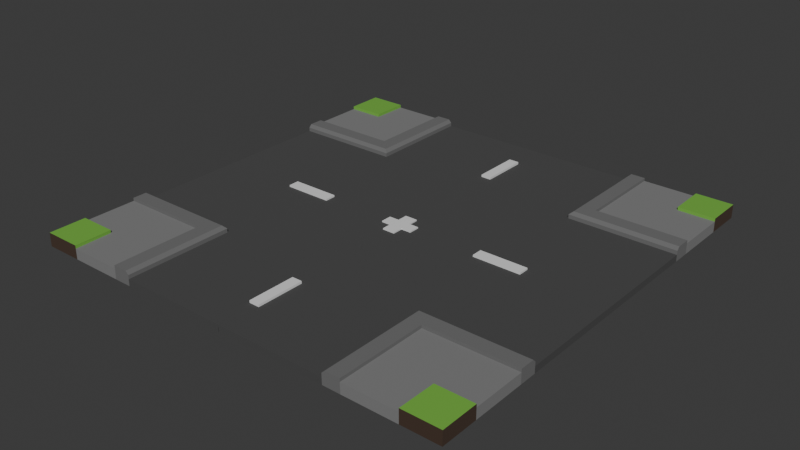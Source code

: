 # Source: intersection-road.blend  (saved by Blender 5.0.119; exported with 4.5.12 LTS)
import bpy
from mathutils import Matrix  # noqa: F401  (used for matrix-valued properties, if any)

bpy.ops.wm.read_factory_settings(use_empty=True)
scene = bpy.context.scene
scene.name = 'Scene'

# ---- collections
col_collection = bpy.data.collections.new('Collection'); scene.collection.children.link(col_collection)

# ---- materials (node trees are filled in below, after node groups)
mat_sidewalk = bpy.data.materials.new('Sidewalk')
mat_sidewalk.alpha_threshold = 0.0
mat_sidewalk.use_backface_culling_lightprobe_volume = False
mat_sidewalk.roughness = 0.5
mat_sidewalk.line_color = (0.0, 0.0, 0.0, 1.0)
mat_road = bpy.data.materials.new('Road')
mat_road_line = bpy.data.materials.new('Road Line')
mat_road_edge = bpy.data.materials.new('Road Edge')
mat_grass = bpy.data.materials.new('Grass')
mat_dirt = bpy.data.materials.new('Dirt')

# ---- material node trees
mat_sidewalk.use_nodes = True; mat_sidewalk.node_tree.nodes.clear()
_N = mat_sidewalk.node_tree.nodes; _L = mat_sidewalk.node_tree.links
n0 = _N.new('ShaderNodeOutputMaterial'); n0.name = 'Material Output'; n0.location = (200, 100)
n1 = _N.new('ShaderNodeBsdfPrincipled'); n1.name = 'Principled BSDF'; n1.location = (-200, 100)
n1.inputs[0].default_value = (0.2025, 0.2025, 0.2025, 1.0)
n1.inputs[2].default_value = 1.0
_L.new(n1.outputs[0], n0.inputs[0])
n0.is_active_output = True
mat_road.use_nodes = True; mat_road.node_tree.nodes.clear()
_N = mat_road.node_tree.nodes; _L = mat_road.node_tree.links
n0 = _N.new('ShaderNodeBsdfPrincipled'); n0.name = 'Principled BSDF'; n0.location = (-200, 100)
n0.inputs[0].default_value = (0.06303, 0.06303, 0.06303, 1.0)
n0.inputs[2].default_value = 1.0
n1 = _N.new('ShaderNodeOutputMaterial'); n1.name = 'Material Output'; n1.location = (200, 100)
_L.new(n0.outputs[0], n1.inputs[0])
n1.is_active_output = True
mat_road_line.use_nodes = True; mat_road_line.node_tree.nodes.clear()
_N = mat_road_line.node_tree.nodes; _L = mat_road_line.node_tree.links
n0 = _N.new('ShaderNodeBsdfPrincipled'); n0.name = 'Principled BSDF'; n0.location = (-200, 100)
n1 = _N.new('ShaderNodeOutputMaterial'); n1.name = 'Material Output'; n1.location = (200, 100)
_L.new(n0.outputs[0], n1.inputs[0])
n1.is_active_output = True
mat_road_edge.use_nodes = True; mat_road_edge.node_tree.nodes.clear()
_N = mat_road_edge.node_tree.nodes; _L = mat_road_edge.node_tree.links
n0 = _N.new('ShaderNodeBsdfPrincipled'); n0.name = 'Principled BSDF'; n0.location = (-200, 100)
n0.inputs[0].default_value = (0.1504, 0.1504, 0.1504, 1.0)
n0.inputs[2].default_value = 1.0
n1 = _N.new('ShaderNodeOutputMaterial'); n1.name = 'Material Output'; n1.location = (200, 100)
_L.new(n0.outputs[0], n1.inputs[0])
n1.is_active_output = True
mat_grass.use_nodes = True; mat_grass.node_tree.nodes.clear()
_N = mat_grass.node_tree.nodes; _L = mat_grass.node_tree.links
n0 = _N.new('ShaderNodeBsdfPrincipled'); n0.name = 'Principled BSDF'; n0.location = (-200, 100)
n0.inputs[0].default_value = (0.181, 0.4699, 0.06333, 1.0)
n1 = _N.new('ShaderNodeOutputMaterial'); n1.name = 'Material Output'; n1.location = (200, 100)
_L.new(n0.outputs[0], n1.inputs[0])
n1.is_active_output = True
mat_dirt.use_nodes = True; mat_dirt.node_tree.nodes.clear()
_N = mat_dirt.node_tree.nodes; _L = mat_dirt.node_tree.links
n0 = _N.new('ShaderNodeBsdfPrincipled'); n0.name = 'Principled BSDF'; n0.location = (-200, 100)
n0.inputs[0].default_value = (0.05476, 0.03085, 0.01861, 1.0)
n0.inputs[2].default_value = 1.0
n1 = _N.new('ShaderNodeOutputMaterial'); n1.name = 'Material Output'; n1.location = (200, 100)
_L.new(n0.outputs[0], n1.inputs[0])
n1.is_active_output = True

# ---- world
world_world = bpy.data.worlds.new('World'); scene.world = world_world
world_world.use_nodes = True; world_world.node_tree.nodes.clear()
_N = world_world.node_tree.nodes; _L = world_world.node_tree.links
n0 = _N.new('ShaderNodeOutputWorld'); n0.name = 'World Output'; n0.location = (200, 100)
n1 = _N.new('ShaderNodeBackground'); n1.name = 'Background'; n1.location = (-200, 100)
n1.inputs[0].default_value = (0.05088, 0.05088, 0.05088, 1.0)
_L.new(n1.outputs[0], n0.inputs[0])
n0.is_active_output = True
world_world.color = (0.05088, 0.05088, 0.05088)
world_world.sun_shadow_jitter_overblur = 0.0

# ---- meshes
me_cube = bpy.data.meshes.new('Cube')
me_cube.from_pydata([(0.5155, -0.514, 0.0625), (0.0, -1.0, 0.0), (0.0, -0.5, 0.0), (0.0, -0.02523, 0.0), (0.0, 0.0, 0.0), (0.0, -0.5812, 0.0), (0.0, -0.7783, 0.0), (0.5153, -0.5811, 0.06252), (1.0, -1.0, 0.0625), (1.0, -1.0, 0.0), (1.0, -0.5, 0.0), (1.0, -0.5, 0.03034), (1.0, -0.02523, 0.0), (1.0, -0.02523, 0.03034), (0.3925, -0.5, 0.0), (0.6151, -0.5, 0.0), (0.3925, -0.02523, 0.0), (0.6151, -0.02523, 0.0), (0.5824, -1.0, 0.0), (0.3925, -1.0, 0.0), (0.5, -0.5, 0.03034), (0.6151, -0.02523, 0.03034), (0.3925, -0.02523, 0.03034), (0.6151, -0.02523, 0.03857), (0.3925, -0.02523, 0.03857), (1.0, 0.0, 0.0), (1.0, 0.0, 0.03034), (0.6151, 0.0, 0.03034), (0.3925, 0.0, 0.03034), (0.3925, 0.0, 0.0), (0.6151, 0.0, 0.0), (0.6151, 0.0, 0.03857), (0.3925, 0.0, 0.03857), (1.0, -0.5812, 0.0), (1.0, -0.5812, 0.0625), (0.6151, -0.5812, 0.0), (0.3925, -0.5812, 0.0), (0.5, -0.581, 0.03041), (1.0, -0.8284, 0.0), (0.6151, -0.8284, 0.0), (0.3925, -0.8284, 0.0), (1.0, -0.8284, 0.0625), (1.0, -0.8284, 0.04842), (1.0, -0.5812, 0.04842), (1.0, -0.514, 0.0625), (1.0, -0.5, 0.04847), (1.0, -0.5, 0.04847), (0.5, -0.5, 0.04847), (0.5006, -1.0, 0.0), (0.5001, -1.0, 0.0308), (1.0, -1.0, 0.03125), (0.8283, -1.0, 0.0625), (0.8285, -1.0, 0.0), (0.8284, -1.0, 0.03125), (0.0, -0.5, 0.03034), (0.0001498, -1.0, 0.0308), (0.0005992, -1.0, 0.0), (0.5001, -1.0, 0.04825), (0.8305, -0.8284, 0.0625), (0.8314, -0.8284, 0.04842), (0.8284, -1.0, 0.04813), (0.5819, -0.8284, 0.04842), (0.5814, -1.0, 0.0308), (0.5811, -1.0, 0.0483), (0.5819, -0.8284, 0.06254), (0.5811, -1.0, 0.06241), (0.5151, -0.8284, 0.06254), (0.5142, -1.0, 0.06241), (0.8314, -0.5809, 0.04842), (0.582, -0.5811, 0.04842), (0.5819, -0.581, 0.06253), (0.5821, -0.514, 0.0625), (0.5687, -0.5, 0.04847), (0.5687, -0.5, 0.03034), (0.0, -0.5803, 0.03041), (0.5, -0.581, 0.04844), (0.0, -0.6041, 0.03053), (0.0, -0.8261, 0.03068), (0.5, -0.6046, 0.04838), (0.5001, -0.8262, 0.0483), (0.5001, -0.8263, 0.03068), (0.5001, -0.6047, 0.03053), (0.02445, -1.0, 0.0), (0.024, -1.0, 0.0308), (0.02385, -0.5, 0.03034), (0.02385, -0.5803, 0.03041), (0.02389, -0.6042, 0.03053), (0.02393, -0.8261, 0.03068), (0.0, -0.6041, 0.04091), (0.0, -0.826, 0.04107), (0.02389, -0.6042, 0.04091), (0.02393, -0.8261, 0.04107), (0.02918, -0.02523, 0.03034), (0.02897, -0.07384, 0.03034), (0.0, -0.07384, 0.03034), (0.07538, 0.0, 0.03034), (0.07556, -0.02523, 0.03034), (0.0, -0.02523, 0.03624), (0.0, 0.0, 0.03624), (0.02918, -0.02523, 0.03624), (0.07556, -0.02523, 0.03624), (0.02897, -0.07384, 0.03624), (0.0, -0.07384, 0.03624), (0.02918, 0.0, 0.03624), (0.07538, 0.0, 0.03624)], [], [(73, 20, 47, 72), (25, 26, 13, 12), (12, 13, 11, 10), (38, 9, 18, 39), (39, 18, 48, 19, 40), (12, 10, 15, 17), (17, 15, 14, 16), (21, 23, 24, 22), (27, 31, 23, 21), (22, 24, 32, 28), (23, 31, 32, 24), (16, 29, 30, 17), (3, 4, 29, 16), (13, 26, 27, 21), (17, 30, 25, 12), (15, 35, 36, 14), (10, 33, 35, 15), (9, 38, 41, 8, 50), (69, 43, 34, 70), (35, 39, 40, 36), (33, 38, 39, 35), (42, 59, 58, 41), (33, 43, 42, 38), (44, 46, 45), (71, 44, 45, 72), (33, 10, 46, 44, 34), (70, 71, 0, 7), (36, 40, 6, 5), (14, 36, 5, 2), (22, 28, 95, 96), (40, 19, 1, 6), (16, 14, 2, 3), (9, 50, 53, 52), (83, 55, 56, 82), (87, 77, 55, 83), (80, 49, 57, 79), (41, 58, 51, 8), (59, 60, 51, 58), (50, 8, 51, 60, 53), (62, 49, 48, 18), (53, 62, 18, 52), (63, 57, 49, 62), (60, 63, 62, 53), (60, 59, 61, 63), (63, 61, 64, 65), (65, 64, 66, 67), (66, 64, 70, 7), (64, 61, 69, 70), (61, 59, 68, 69), (43, 68, 59, 42), (34, 44, 71, 70), (0, 71, 72, 47), (20, 37, 75, 47), (11, 73, 72, 45), (84, 54, 74, 85), (47, 75, 7, 0), (57, 67, 66, 7, 75, 78, 79), (37, 81, 78, 75), (81, 80, 79, 78), (85, 74, 76, 86), (86, 76, 88, 90), (81, 86, 87, 80), (37, 85, 86, 81), (20, 84, 85, 37), (80, 87, 83, 49), (49, 83, 82, 48), (90, 88, 89, 91), (77, 87, 91, 89), (87, 86, 90, 91), (63, 65, 67, 57), (94, 54, 84, 93), (11, 13, 21, 22, 96, 92, 93, 84, 20, 73), (93, 92, 99, 101), (94, 93, 101, 102), (97, 102, 101, 99), (92, 96, 100, 99), (100, 104, 103, 99), (99, 103, 98, 97), (96, 95, 104, 100)])
me_cube.polygons.foreach_set('material_index', [3, 1, 1, 0, 0, 1, 1, 2, 2, 2, 2, 1, 1, 1, 1, 3, 3, 5, 3, 0, 0, 4, 0, 3, 3, 3, 3, 0, 3, 1, 0, 1, 5, 1, 1, 3, 4, 4, 5, 3, 0, 3, 0, 0, 3, 3, 3, 3, 0, 0, 3, 3, 3, 3, 1, 3, 3, 3, 3, 1, 2, 1, 1, 1, 1, 1, 2, 2, 2, 3, 1, 1, 2, 2, 2, 2, 2, 2, 2])
_uv = me_cube.uv_layers.new(name='UVMap')
_uv.uv.foreach_set('vector', [0.875, 0.6875, 0.875, 0.6875, 0.875, 0.6875, 0.875, 0.6875, 0.125, 0.6251, 0.875, 0.6251, 0.875, 0.6282, 0.125, 0.6282, 0.125, 0.6282, 0.875, 0.6282, 0.875, 0.6875, 0.125, 0.6875, 0.125, 0.7286, 0.125, 0.75, 0.1689, 0.6815, 0.1829, 0.7286, 0.1829, 0.7286, 0.1689, 0.6815, 0.1972, 0.75, 0.2107, 0.75, 0.2107, 0.7286, 0.125, 0.6282, 0.125, 0.6875, 0.1829, 0.6875, 0.1829, 0.6282, 0.1829, 0.6282, 0.1829, 0.6875, 0.2107, 0.6875, 0.2107, 0.6282, 0.8171, 0.6282, 0.8171, 0.6282, 0.7893, 0.6282, 0.7893, 0.6282, 0.8171, 0.6251, 0.8171, 0.6251, 0.8171, 0.6282, 0.8171, 0.6282, 0.7893, 0.6282, 0.7893, 0.6282, 0.7893, 0.6251, 0.7893, 0.6251, 0.8171, 0.6282, 0.8171, 0.6251, 0.7893, 0.6251, 0.7893, 0.6282, 0.2107, 0.6282, 0.2107, 0.6251, 0.1829, 0.6251, 0.1829, 0.6282, 0.25, 0.6282, 0.25, 0.6251, 0.2107, 0.6251, 0.2107, 0.6282, 0.875, 0.6282, 0.875, 0.6251, 0.8171, 0.6251, 0.8171, 0.6282, 0.1829, 0.6282, 0.1829, 0.6251, 0.125, 0.6251, 0.125, 0.6282, 0.1829, 0.6875, 0.1829, 0.6977, 0.2107, 0.6977, 0.2107, 0.6875, 0.125, 0.6875, 0.125, 0.6977, 0.1829, 0.6977, 0.1829, 0.6875, 0.375, 0.0, 0.375, 0.02144, 0.625, 0.02144, 0.625, 0.0, 0.5, 0.0, 0.875, 0.6977, 0.875, 0.6977, 0.875, 0.6977, 0.875, 0.6977, 0.1829, 0.6977, 0.1829, 0.7286, 0.2107, 0.7286, 0.2107, 0.6977, 0.125, 0.6977, 0.125, 0.7286, 0.1829, 0.7286, 0.1829, 0.6977, 0.875, 0.7286, 0.875, 0.7286, 0.875, 0.7286, 0.875, 0.7286, 0.125, 0.6977, 0.875, 0.6977, 0.875, 0.7286, 0.125, 0.7286, 0.875, 0.6893, 0.875, 0.6875, 0.875, 0.6875, 0.875, 0.6893, 0.875, 0.6893, 0.875, 0.6875, 0.875, 0.6875, 0.375, 0.05235, 0.375, 0.0625, 0.5689, 0.0625, 0.625, 0.06075, 0.625, 0.05235, 0.875, 0.6977, 0.875, 0.6893, 0.875, 0.6893, 0.875, 0.6977, 0.2107, 0.6977, 0.2107, 0.7286, 0.25, 0.7286, 0.25, 0.6977, 0.2107, 0.6875, 0.2107, 0.6977, 0.25, 0.6977, 0.25, 0.6875, 0.7893, 0.6282, 0.7893, 0.6251, 0.7576, 0.6251, 0.7576, 0.6282, 0.2107, 0.7286, 0.2107, 0.75, 0.25, 0.75, 0.25, 0.7286, 0.2107, 0.6282, 0.2107, 0.6875, 0.25, 0.6875, 0.25, 0.6282, 0.375, 0.0, 0.625, 0.375, 0.5606, 0.375, 0.2462, 0.0, 0.4375, 0.375, 0.4375, 0.375, -4.328e-05, 0.0, -4.535e-05, 0.0, 0.875, 0.6875, 0.875, 0.6875, 0.875, 0.6875, 0.875, 0.6875, 0.875, 0.6875, 0.875, 0.6875, 0.6562, 0.5625, 0.7104, 0.5934, 0.875, 0.7286, 0.875, 0.7286, 0.875, 0.75, 0.875, 0.75, 0.875, 0.7286, 0.0, 0.0, 0.875, 0.75, 0.875, 0.7286, 0.625, 0.375, 0.875, 0.75, 0.875, 0.75, 0.0, 0.0, 0.5606, 0.375, 0.126, 0.108, 0.4375, 0.375, -8.657e-05, 0.0, 0.1689, 0.6815, 0.5606, 0.375, 0.126, 0.108, 0.1689, 0.6815, 0.2462, 0.0, 0.187, 0.1603, 0.6562, 0.5625, 0.4375, 0.375, 0.126, 0.108, 0.0, 0.0, 0.187, 0.1603, 0.126, 0.108, 0.5606, 0.375, 0.0, 0.0, 0.875, 0.7286, 0.875, 0.7286, 0.187, 0.1603, 0.187, 0.1603, 0.875, 0.7286, 0.875, 0.7286, 0.187, 0.1603, 0.187, 0.1603, 0.875, 0.7286, 0.875, 0.7286, 0.187, 0.1603, 0.875, 0.7286, 0.875, 0.7286, 0.875, 0.7286, 0.875, 0.7286, 0.875, 0.7286, 0.875, 0.7286, 0.875, 0.7286, 0.875, 0.7286, 0.875, 0.7286, 0.875, 0.7286, 0.875, 0.7286, 0.875, 0.7286, 0.875, 0.6977, 0.875, 0.7286, 0.875, 0.7286, 0.875, 0.7286, 0.875, 0.6977, 0.875, 0.6893, 0.875, 0.6893, 0.875, 0.6977, 0.875, 0.6893, 0.875, 0.6893, 0.875, 0.6875, 0.875, 0.6875, 0.875, 0.6875, 0.875, 0.6875, 0.8396, 0.6673, 0.875, 0.6875, 0.875, 0.6875, 0.875, 0.6875, 0.875, 0.6875, 0.875, 0.6875, 0.875, 0.6875, 0.875, 0.6875, 0.875, 0.6875, 0.875, 0.6875, 0.875, 0.6875, 0.8396, 0.6673, 0.875, 0.6977, 0.875, 0.6893, 0.6562, 0.5625, 0.187, 0.1603, 0.875, 0.7286, 0.875, 0.7286, 0.8396, 0.6673, 0.7855, 0.6364, 0.7104, 0.5934, 0.875, 0.6875, 0.875, 0.6875, 0.7855, 0.6364, 0.8396, 0.6673, 0.875, 0.6875, 0.875, 0.6875, 0.7104, 0.5934, 0.7855, 0.6364, 0.875, 0.6875, 0.875, 0.6875, 0.875, 0.6875, 0.875, 0.6875, 0.875, 0.6875, 0.875, 0.6875, 0.875, 0.6875, 0.875, 0.6875, 0.875, 0.6875, 0.875, 0.6875, 0.875, 0.6875, 0.875, 0.6875, 0.875, 0.6875, 0.875, 0.6875, 0.875, 0.6875, 0.875, 0.6875, 0.875, 0.6875, 0.875, 0.6875, 0.875, 0.6875, 0.875, 0.6875, 0.875, 0.6875, 0.875, 0.6875, 0.875, 0.6875, 0.875, 0.6875, 0.4375, 0.375, 0.4375, 0.375, -4.535e-05, 0.0, -8.657e-05, 0.0, 0.875, 0.6875, 0.875, 0.6875, 0.875, 0.6875, 0.875, 0.6875, 0.875, 0.6875, 0.875, 0.6875, 0.875, 0.6875, 0.875, 0.6875, 0.875, 0.6875, 0.875, 0.6875, 0.875, 0.6875, 0.875, 0.6875, 0.187, 0.1603, 0.187, 0.1603, 0.187, 0.1603, 0.6562, 0.5625, 0.7628, 0.6342, 0.875, 0.6875, 0.875, 0.6875, 0.7655, 0.6342, 0.875, 0.6875, 0.875, 0.6282, 0.8171, 0.6282, 0.7893, 0.6282, 0.7576, 0.6282, 0.753, 0.6282, 0.7655, 0.6342, 0.875, 0.6875, 0.875, 0.6875, 0.875, 0.6875, 0.7655, 0.6342, 0.753, 0.6282, 0.753, 0.6282, 0.7655, 0.6342, 0.7628, 0.6342, 0.7655, 0.6342, 0.7655, 0.6342, 0.7628, 0.6342, 0.75, 0.6282, 0.7628, 0.6342, 0.7655, 0.6342, 0.753, 0.6282, 0.753, 0.6282, 0.7576, 0.6282, 0.7576, 0.6282, 0.753, 0.6282, 0.7576, 0.6282, 0.7576, 0.6251, 0.753, 0.6251, 0.753, 0.6282, 0.753, 0.6282, 0.753, 0.6251, 0.75, 0.6251, 0.75, 0.6282, 0.7576, 0.6282, 0.7576, 0.6251, 0.7576, 0.6251, 0.7576, 0.6282])
me_cube.materials.append(mat_sidewalk)
me_cube.materials.append(mat_road)
me_cube.materials.append(mat_road_line)
me_cube.materials.append(mat_road_edge)
me_cube.materials.append(mat_grass)
me_cube.materials.append(mat_dirt)
me_cube.use_mirror_vertex_groups = False
me_cube.update()

# ---- objects
ob_t_road = bpy.data.objects.new('t road', me_cube)

# ---- transforms, parenting, visibility, modifiers, constraints
ob_t_road.location = (0.0, 0.0, 0.0)
ob_t_road.lock_rotations_4d = False
ob_t_road.empty_display_type = 'ARROWS'
ob_t_road.lineart.crease_threshold = 0.0
_m = ob_t_road.modifiers.new('Mirror', 'MIRROR')
_m.use_axis = (True, True, False)
_m.use_clip = True

# ---- collection membership
col_collection.objects.link(ob_t_road)

# ---- scene / render settings (as saved in the file)
scene.frame_start = 1; scene.frame_end = 250; scene.frame_set(1)
scene.render.engine = 'BLENDER_EEVEE_NEXT'
scene.render.bake_bias = 0.0
scene.render.bake_samples = 0
scene.cycles.sampling_pattern = 'TABULATED_SOBOL'
scene.eevee.use_volume_custom_range = False
bpy.context.view_layer.update()

# ---- added for rendering (the .blend has no active camera and no usable light): camera, sun
cam_auto = bpy.data.cameras.new('AutoCamera')
cam_auto.lens = 50.0
cam_auto.sensor_width = 36.0
cam_auto.clip_end = 1000.0
ob_auto_camera = bpy.data.objects.new('AutoCamera', cam_auto)
scene.collection.objects.link(ob_auto_camera)
ob_auto_camera.location = (2.61787, -3.14145, 2.12557)
ob_auto_camera.rotation_euler = (1.09748, -7.21219e-08, 0.694738)
scene.camera = ob_auto_camera
light_auto_sun = bpy.data.lights.new('AutoSun', 'SUN')
light_auto_sun.energy = 3.0
light_auto_sun.angle = 0.0523599
ob_auto_sun = bpy.data.objects.new('AutoSun', light_auto_sun)
scene.collection.objects.link(ob_auto_sun)
ob_auto_sun.rotation_euler = (0.872665, 0.174533, 0.523599)
bpy.context.view_layer.update()
